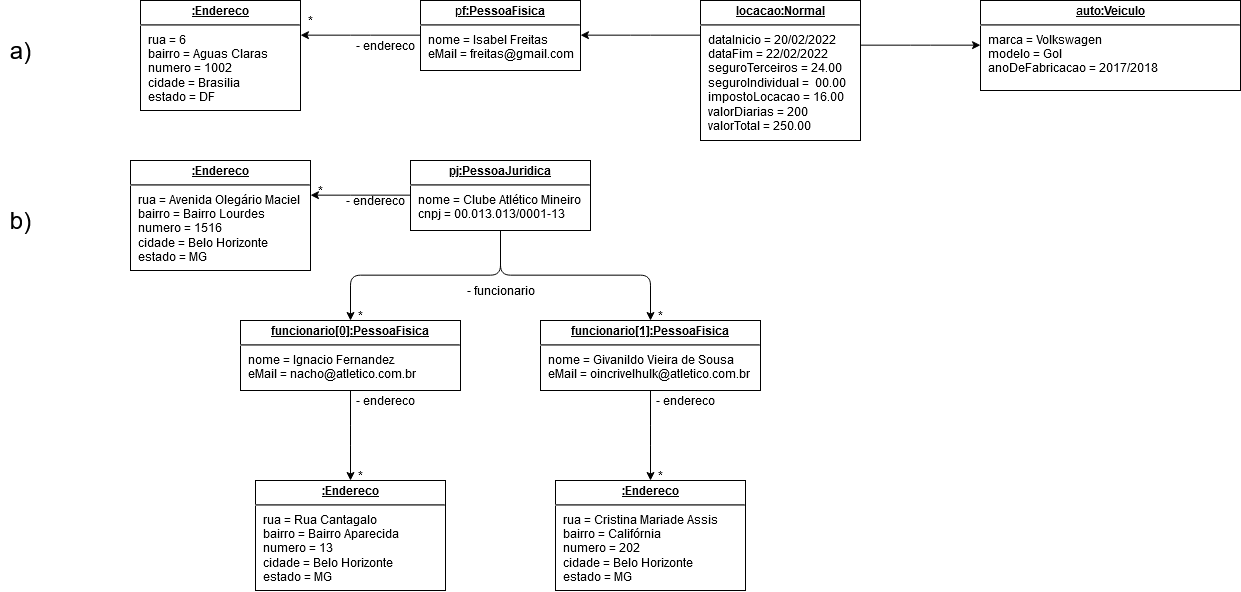

The diagram above was exported from draw.io. Its source (the exported page's mxGraphModel, read from the mxfile embedded in the PNG):
<mxGraphModel dx="2274" dy="867" grid="1" gridSize="10" guides="1" tooltips="1" connect="1" arrows="1" fold="1" page="1" pageScale="1" pageWidth="827" pageHeight="1169" math="0" shadow="0">
  <root>
    <mxCell id="ix0IFLTPKFQLLNjNXngM-0" />
    <mxCell id="ix0IFLTPKFQLLNjNXngM-1" parent="ix0IFLTPKFQLLNjNXngM-0" />
    <mxCell id="APdHxpEzyhL2-hEMkJwI-14" style="edgeStyle=elbowEdgeStyle;rounded=1;orthogonalLoop=1;jettySize=auto;elbow=vertical;html=1;fontColor=none;" parent="ix0IFLTPKFQLLNjNXngM-1" source="ix0IFLTPKFQLLNjNXngM-18" target="APdHxpEzyhL2-hEMkJwI-13" edge="1">
      <mxGeometry relative="1" as="geometry" />
    </mxCell>
    <mxCell id="ix0IFLTPKFQLLNjNXngM-18" value="&lt;p style=&quot;margin: 0px ; margin-top: 4px ; text-align: center ; text-decoration: underline&quot;&gt;p&lt;b&gt;f:PessoaFisica&lt;/b&gt;&lt;/p&gt;&lt;hr&gt;&lt;p style=&quot;margin: 0px ; margin-left: 8px&quot;&gt;nome = Isabel Freitas&lt;br&gt;eMail = freitas@gmail.com&lt;/p&gt;" style="verticalAlign=top;align=left;overflow=fill;fontSize=12;fontFamily=Helvetica;html=1;fontColor=none;" parent="ix0IFLTPKFQLLNjNXngM-1" vertex="1">
      <mxGeometry x="-240" y="280" width="160" height="70" as="geometry" />
    </mxCell>
    <mxCell id="APdHxpEzyhL2-hEMkJwI-37" style="edgeStyle=elbowEdgeStyle;rounded=1;orthogonalLoop=1;jettySize=auto;elbow=vertical;html=1;fontColor=#000000;" parent="ix0IFLTPKFQLLNjNXngM-1" source="ix0IFLTPKFQLLNjNXngM-19" target="ix0IFLTPKFQLLNjNXngM-18" edge="1">
      <mxGeometry relative="1" as="geometry" />
    </mxCell>
    <mxCell id="APdHxpEzyhL2-hEMkJwI-38" style="edgeStyle=elbowEdgeStyle;rounded=1;orthogonalLoop=1;jettySize=auto;elbow=vertical;html=1;fontColor=#000000;" parent="ix0IFLTPKFQLLNjNXngM-1" source="ix0IFLTPKFQLLNjNXngM-19" target="APdHxpEzyhL2-hEMkJwI-5" edge="1">
      <mxGeometry relative="1" as="geometry" />
    </mxCell>
    <mxCell id="ix0IFLTPKFQLLNjNXngM-19" value="&lt;p style=&quot;margin: 0px ; margin-top: 4px ; text-align: center ; text-decoration: underline&quot;&gt;&lt;b&gt;locacao:Normal&lt;/b&gt;&lt;/p&gt;&lt;hr&gt;&lt;p style=&quot;margin: 0px ; margin-left: 8px&quot;&gt;dataInicio = 20/02/2022 &lt;br&gt;&lt;/p&gt;&lt;p style=&quot;margin: 0px ; margin-left: 8px&quot;&gt;dataFim = 22/02/2022&lt;br&gt;&lt;/p&gt;&lt;p style=&quot;margin: 0px ; margin-left: 8px&quot;&gt;seguroTerceiros = 24.00&lt;/p&gt;&lt;p style=&quot;margin: 0px ; margin-left: 8px&quot;&gt;seguroIndividual =&amp;nbsp; 00.00&lt;/p&gt;&lt;p style=&quot;margin: 0px ; margin-left: 8px&quot;&gt;impostoLocacao = 16.00&lt;/p&gt;&lt;p style=&quot;margin: 0px ; margin-left: 8px&quot;&gt;valorDiarias = 200&lt;br&gt;&lt;/p&gt;&lt;p style=&quot;margin: 0px ; margin-left: 8px&quot;&gt;valorTotal = 250.00&lt;/p&gt;" style="verticalAlign=top;align=left;overflow=fill;fontSize=12;fontFamily=Helvetica;html=1;fontColor=none;" parent="ix0IFLTPKFQLLNjNXngM-1" vertex="1">
      <mxGeometry x="40" y="280" width="160" height="140" as="geometry" />
    </mxCell>
    <mxCell id="APdHxpEzyhL2-hEMkJwI-5" value="&lt;p style=&quot;margin: 0px ; margin-top: 4px ; text-align: center ; text-decoration: underline&quot;&gt;a&lt;b&gt;uto:Veiculo&lt;/b&gt;&lt;/p&gt;&lt;hr&gt;&lt;p style=&quot;margin: 0px ; margin-left: 8px&quot;&gt;marca = Volkswagen&lt;br&gt;modelo = Gol&lt;/p&gt;&lt;p style=&quot;margin: 0px ; margin-left: 8px&quot;&gt;anoDeFabricacao = 2017/2018&lt;/p&gt;&lt;p style=&quot;margin: 0px ; margin-left: 8px&quot;&gt;&lt;br&gt;&lt;/p&gt;" style="verticalAlign=top;align=left;overflow=fill;fontSize=12;fontFamily=Helvetica;html=1;fontColor=none;" parent="ix0IFLTPKFQLLNjNXngM-1" vertex="1">
      <mxGeometry x="320" y="280" width="260" height="90" as="geometry" />
    </mxCell>
    <mxCell id="APdHxpEzyhL2-hEMkJwI-18" style="edgeStyle=elbowEdgeStyle;rounded=1;orthogonalLoop=1;jettySize=auto;elbow=vertical;html=1;fontColor=none;" parent="ix0IFLTPKFQLLNjNXngM-1" source="APdHxpEzyhL2-hEMkJwI-11" target="APdHxpEzyhL2-hEMkJwI-17" edge="1">
      <mxGeometry relative="1" as="geometry" />
    </mxCell>
    <mxCell id="APdHxpEzyhL2-hEMkJwI-23" style="edgeStyle=elbowEdgeStyle;rounded=1;orthogonalLoop=1;jettySize=auto;elbow=vertical;html=1;fontColor=none;" parent="ix0IFLTPKFQLLNjNXngM-1" source="APdHxpEzyhL2-hEMkJwI-11" target="APdHxpEzyhL2-hEMkJwI-21" edge="1">
      <mxGeometry relative="1" as="geometry" />
    </mxCell>
    <mxCell id="APdHxpEzyhL2-hEMkJwI-24" style="edgeStyle=elbowEdgeStyle;rounded=1;orthogonalLoop=1;jettySize=auto;elbow=vertical;html=1;fontColor=none;" parent="ix0IFLTPKFQLLNjNXngM-1" source="APdHxpEzyhL2-hEMkJwI-11" target="APdHxpEzyhL2-hEMkJwI-22" edge="1">
      <mxGeometry relative="1" as="geometry" />
    </mxCell>
    <mxCell id="APdHxpEzyhL2-hEMkJwI-11" value="&lt;p style=&quot;margin: 0px ; margin-top: 4px ; text-align: center ; text-decoration: underline&quot;&gt;&lt;b&gt;pj:PessoaJuridica&lt;/b&gt;&lt;/p&gt;&lt;hr&gt;&lt;p style=&quot;margin: 0px ; margin-left: 8px&quot;&gt;nome = Clube Atlético Mineiro&lt;br&gt;&lt;/p&gt;&lt;p style=&quot;margin: 0px ; margin-left: 8px&quot;&gt;cnpj = 00.013.013/0001-13&lt;/p&gt;" style="verticalAlign=top;align=left;overflow=fill;fontSize=12;fontFamily=Helvetica;html=1;fontColor=none;" parent="ix0IFLTPKFQLLNjNXngM-1" vertex="1">
      <mxGeometry x="-250" y="440" width="180" height="70" as="geometry" />
    </mxCell>
    <mxCell id="APdHxpEzyhL2-hEMkJwI-13" value="&lt;p style=&quot;margin: 0px ; margin-top: 4px ; text-align: center ; text-decoration: underline&quot;&gt;&lt;b&gt;:Endereco&lt;/b&gt;&lt;/p&gt;&lt;hr&gt;&lt;p style=&quot;margin: 0px ; margin-left: 8px&quot;&gt;rua = 6&lt;/p&gt;&lt;p style=&quot;margin: 0px ; margin-left: 8px&quot;&gt;bairro = Aguas Claras&lt;br&gt;&lt;/p&gt;&lt;p style=&quot;margin: 0px ; margin-left: 8px&quot;&gt;numero = 1002&lt;br&gt;&lt;/p&gt;&lt;p style=&quot;margin: 0px ; margin-left: 8px&quot;&gt;cidade = Brasilia&lt;br&gt;&lt;/p&gt;&lt;p style=&quot;margin: 0px ; margin-left: 8px&quot;&gt;estado = DF&lt;/p&gt;" style="verticalAlign=top;align=left;overflow=fill;fontSize=12;fontFamily=Helvetica;html=1;fontColor=none;" parent="ix0IFLTPKFQLLNjNXngM-1" vertex="1">
      <mxGeometry x="-520" y="280" width="160" height="110" as="geometry" />
    </mxCell>
    <mxCell id="APdHxpEzyhL2-hEMkJwI-15" value="*" style="text;html=1;align=center;verticalAlign=middle;resizable=0;points=[];autosize=1;strokeColor=none;fillColor=none;fontColor=none;" parent="ix0IFLTPKFQLLNjNXngM-1" vertex="1">
      <mxGeometry x="-360" y="290" width="20" height="20" as="geometry" />
    </mxCell>
    <mxCell id="APdHxpEzyhL2-hEMkJwI-16" value="- endereco" style="text;html=1;align=center;verticalAlign=middle;resizable=0;points=[];autosize=1;strokeColor=none;fillColor=none;fontColor=none;" parent="ix0IFLTPKFQLLNjNXngM-1" vertex="1">
      <mxGeometry x="-310" y="315" width="70" height="20" as="geometry" />
    </mxCell>
    <mxCell id="APdHxpEzyhL2-hEMkJwI-17" value="&lt;p style=&quot;margin: 0px ; margin-top: 4px ; text-align: center ; text-decoration: underline&quot;&gt;&lt;b&gt;:Endereco&lt;/b&gt;&lt;/p&gt;&lt;hr&gt;&lt;p style=&quot;margin: 0px ; margin-left: 8px&quot;&gt;rua = Avenida Olegário Maciel&lt;/p&gt;&lt;p style=&quot;margin: 0px ; margin-left: 8px&quot;&gt;bairro = Bairro Lourdes&lt;/p&gt;&lt;p style=&quot;margin: 0px ; margin-left: 8px&quot;&gt;numero = 1516&lt;/p&gt;&lt;p style=&quot;margin: 0px ; margin-left: 8px&quot;&gt;cidade = Belo Horizonte&lt;/p&gt;&lt;p style=&quot;margin: 0px ; margin-left: 8px&quot;&gt;estado = MG&lt;/p&gt;" style="verticalAlign=top;align=left;overflow=fill;fontSize=12;fontFamily=Helvetica;html=1;fontColor=none;" parent="ix0IFLTPKFQLLNjNXngM-1" vertex="1">
      <mxGeometry x="-530" y="440" width="180" height="110" as="geometry" />
    </mxCell>
    <mxCell id="APdHxpEzyhL2-hEMkJwI-19" value="- endereco" style="text;html=1;align=center;verticalAlign=middle;resizable=0;points=[];autosize=1;strokeColor=none;fillColor=none;fontColor=none;" parent="ix0IFLTPKFQLLNjNXngM-1" vertex="1">
      <mxGeometry x="-320" y="470" width="70" height="20" as="geometry" />
    </mxCell>
    <mxCell id="APdHxpEzyhL2-hEMkJwI-20" value="*" style="text;html=1;align=center;verticalAlign=middle;resizable=0;points=[];autosize=1;strokeColor=none;fillColor=none;fontColor=none;" parent="ix0IFLTPKFQLLNjNXngM-1" vertex="1">
      <mxGeometry x="-350" y="460" width="20" height="20" as="geometry" />
    </mxCell>
    <mxCell id="APdHxpEzyhL2-hEMkJwI-21" value="&lt;p style=&quot;margin: 0px ; margin-top: 4px ; text-align: center ; text-decoration: underline&quot;&gt;&lt;b&gt;funcionario[0]:PessoaFisica&lt;/b&gt;&lt;/p&gt;&lt;hr&gt;&lt;p style=&quot;margin: 0px ; margin-left: 8px&quot;&gt;nome = Ignacio Fernandez&lt;br&gt;eMail =&amp;nbsp;nacho@atletico.com.br&lt;/p&gt;" style="verticalAlign=top;align=left;overflow=fill;fontSize=12;fontFamily=Helvetica;html=1;fontColor=none;" parent="ix0IFLTPKFQLLNjNXngM-1" vertex="1">
      <mxGeometry x="-420" y="600" width="220" height="70" as="geometry" />
    </mxCell>
    <mxCell id="APdHxpEzyhL2-hEMkJwI-22" value="&lt;p style=&quot;margin: 0px ; margin-top: 4px ; text-align: center ; text-decoration: underline&quot;&gt;&lt;b&gt;funcionario[1]:PessoaFisica&lt;/b&gt;&lt;/p&gt;&lt;hr&gt;&lt;p style=&quot;margin: 0px ; margin-left: 8px&quot;&gt;nome = Givanildo Vieira de Sousa&lt;br&gt;eMail = oincrivelhulk@atletico.com.br&lt;/p&gt;" style="verticalAlign=top;align=left;overflow=fill;fontSize=12;fontFamily=Helvetica;html=1;fontColor=none;" parent="ix0IFLTPKFQLLNjNXngM-1" vertex="1">
      <mxGeometry x="-120" y="600" width="220" height="70" as="geometry" />
    </mxCell>
    <mxCell id="APdHxpEzyhL2-hEMkJwI-25" value="- funcionario" style="text;html=1;align=center;verticalAlign=middle;resizable=0;points=[];autosize=1;strokeColor=none;fillColor=none;fontColor=none;" parent="ix0IFLTPKFQLLNjNXngM-1" vertex="1">
      <mxGeometry x="-200" y="560" width="80" height="20" as="geometry" />
    </mxCell>
    <mxCell id="APdHxpEzyhL2-hEMkJwI-26" value="*" style="text;html=1;align=center;verticalAlign=middle;resizable=0;points=[];autosize=1;strokeColor=none;fillColor=none;fontColor=none;" parent="ix0IFLTPKFQLLNjNXngM-1" vertex="1">
      <mxGeometry x="-310" y="585" width="20" height="20" as="geometry" />
    </mxCell>
    <mxCell id="APdHxpEzyhL2-hEMkJwI-27" value="*" style="text;html=1;align=center;verticalAlign=middle;resizable=0;points=[];autosize=1;strokeColor=none;fillColor=none;fontColor=none;" parent="ix0IFLTPKFQLLNjNXngM-1" vertex="1">
      <mxGeometry x="-10" y="585" width="20" height="20" as="geometry" />
    </mxCell>
    <mxCell id="APdHxpEzyhL2-hEMkJwI-28" value="&lt;p style=&quot;margin: 0px ; margin-top: 4px ; text-align: center ; text-decoration: underline&quot;&gt;&lt;b&gt;:Endereco&lt;/b&gt;&lt;/p&gt;&lt;hr&gt;&lt;p style=&quot;margin: 0px ; margin-left: 8px&quot;&gt;rua = Rua Cantagalo&lt;/p&gt;&lt;p style=&quot;margin: 0px ; margin-left: 8px&quot;&gt;bairro = Bairro Aparecida&lt;/p&gt;&lt;p style=&quot;margin: 0px ; margin-left: 8px&quot;&gt;numero = 13&lt;/p&gt;&lt;p style=&quot;margin: 0px ; margin-left: 8px&quot;&gt;cidade = Belo Horizonte&lt;/p&gt;&lt;p style=&quot;margin: 0px ; margin-left: 8px&quot;&gt;estado = MG&lt;/p&gt;" style="verticalAlign=top;align=left;overflow=fill;fontSize=12;fontFamily=Helvetica;html=1;fontColor=none;" parent="ix0IFLTPKFQLLNjNXngM-1" vertex="1">
      <mxGeometry x="-405" y="760" width="190" height="110" as="geometry" />
    </mxCell>
    <mxCell id="APdHxpEzyhL2-hEMkJwI-29" value="&lt;p style=&quot;margin: 0px ; margin-top: 4px ; text-align: center ; text-decoration: underline&quot;&gt;&lt;b&gt;:Endereco&lt;/b&gt;&lt;/p&gt;&lt;hr&gt;&lt;p style=&quot;margin: 0px ; margin-left: 8px&quot;&gt;rua = Cristina Mariade Assis&lt;/p&gt;&lt;p style=&quot;margin: 0px ; margin-left: 8px&quot;&gt;bairro = Califórnia&lt;/p&gt;&lt;p style=&quot;margin: 0px ; margin-left: 8px&quot;&gt;numero = 202&lt;br&gt;&lt;/p&gt;&lt;p style=&quot;margin: 0px ; margin-left: 8px&quot;&gt;cidade = Belo Horizonte&lt;/p&gt;&lt;p style=&quot;margin: 0px ; margin-left: 8px&quot;&gt;estado = MG&lt;/p&gt;" style="verticalAlign=top;align=left;overflow=fill;fontSize=12;fontFamily=Helvetica;html=1;fontColor=none;" parent="ix0IFLTPKFQLLNjNXngM-1" vertex="1">
      <mxGeometry x="-105" y="760" width="190" height="110" as="geometry" />
    </mxCell>
    <mxCell id="APdHxpEzyhL2-hEMkJwI-30" style="edgeStyle=elbowEdgeStyle;rounded=1;orthogonalLoop=1;jettySize=auto;elbow=vertical;html=1;fontColor=none;" parent="ix0IFLTPKFQLLNjNXngM-1" source="APdHxpEzyhL2-hEMkJwI-21" target="APdHxpEzyhL2-hEMkJwI-28" edge="1">
      <mxGeometry relative="1" as="geometry">
        <mxPoint x="-220" y="715" as="sourcePoint" />
        <mxPoint x="-320" y="715" as="targetPoint" />
      </mxGeometry>
    </mxCell>
    <mxCell id="APdHxpEzyhL2-hEMkJwI-31" value="- endereco" style="text;html=1;align=center;verticalAlign=middle;resizable=0;points=[];autosize=1;strokeColor=none;fillColor=none;fontColor=none;" parent="ix0IFLTPKFQLLNjNXngM-1" vertex="1">
      <mxGeometry x="-310" y="670" width="70" height="20" as="geometry" />
    </mxCell>
    <mxCell id="APdHxpEzyhL2-hEMkJwI-32" value="*" style="text;html=1;align=center;verticalAlign=middle;resizable=0;points=[];autosize=1;strokeColor=none;fillColor=none;fontColor=none;" parent="ix0IFLTPKFQLLNjNXngM-1" vertex="1">
      <mxGeometry x="-310" y="745" width="20" height="20" as="geometry" />
    </mxCell>
    <mxCell id="APdHxpEzyhL2-hEMkJwI-33" style="edgeStyle=elbowEdgeStyle;rounded=1;orthogonalLoop=1;jettySize=auto;elbow=vertical;html=1;fontColor=none;" parent="ix0IFLTPKFQLLNjNXngM-1" source="APdHxpEzyhL2-hEMkJwI-22" target="APdHxpEzyhL2-hEMkJwI-29" edge="1">
      <mxGeometry relative="1" as="geometry">
        <mxPoint x="40" y="710" as="sourcePoint" />
        <mxPoint x="-60" y="710" as="targetPoint" />
      </mxGeometry>
    </mxCell>
    <mxCell id="APdHxpEzyhL2-hEMkJwI-34" value="- endereco" style="text;html=1;align=center;verticalAlign=middle;resizable=0;points=[];autosize=1;strokeColor=none;fillColor=none;fontColor=none;" parent="ix0IFLTPKFQLLNjNXngM-1" vertex="1">
      <mxGeometry x="-10" y="670" width="70" height="20" as="geometry" />
    </mxCell>
    <mxCell id="APdHxpEzyhL2-hEMkJwI-35" value="*" style="text;html=1;align=center;verticalAlign=middle;resizable=0;points=[];autosize=1;strokeColor=none;fillColor=none;fontColor=none;" parent="ix0IFLTPKFQLLNjNXngM-1" vertex="1">
      <mxGeometry x="-10" y="745" width="20" height="20" as="geometry" />
    </mxCell>
    <mxCell id="APdHxpEzyhL2-hEMkJwI-39" value="&lt;font style=&quot;font-size: 24px&quot;&gt;a)&lt;br&gt;&lt;/font&gt;" style="text;html=1;align=center;verticalAlign=middle;resizable=0;points=[];autosize=1;strokeColor=none;fillColor=none;fontColor=#000000;" parent="ix0IFLTPKFQLLNjNXngM-1" vertex="1">
      <mxGeometry x="-660" y="320" width="40" height="20" as="geometry" />
    </mxCell>
    <mxCell id="APdHxpEzyhL2-hEMkJwI-40" value="b)" style="text;html=1;align=center;verticalAlign=middle;resizable=0;points=[];autosize=1;strokeColor=none;fillColor=none;fontColor=#000000;fontSize=24;" parent="ix0IFLTPKFQLLNjNXngM-1" vertex="1">
      <mxGeometry x="-660" y="485" width="40" height="30" as="geometry" />
    </mxCell>
  </root>
</mxGraphModel>